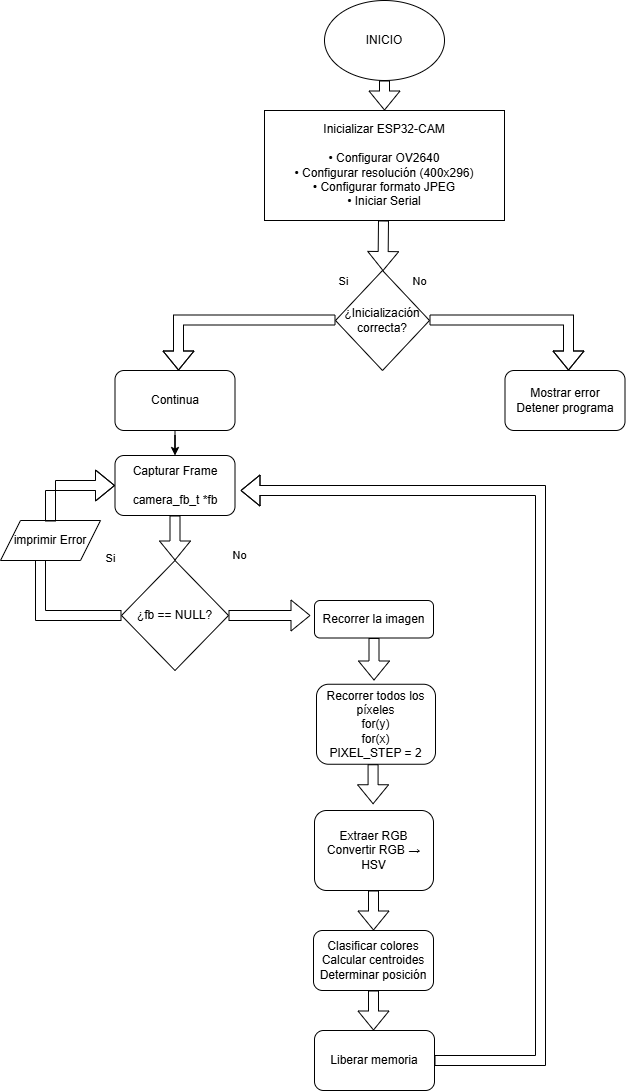

The diagram above was exported from draw.io. Its source (the exported page's mxGraphModel, read from the mxfile embedded in the PNG):
<mxGraphModel dx="1178" dy="663" grid="0" gridSize="9" guides="1" tooltips="1" connect="1" arrows="1" fold="1" page="1" pageScale="1" pageWidth="827" pageHeight="1169" math="0" shadow="0">
  <root>
    <mxCell id="0" />
    <mxCell id="1" parent="0" />
    <mxCell id="L90kvQa5n6-RFbpy-IZX-2" parent="1" style="ellipse;whiteSpace=wrap;html=1;" value="INICIO" vertex="1">
      <mxGeometry height="80" width="120" x="364" y="10" as="geometry" />
    </mxCell>
    <mxCell id="L90kvQa5n6-RFbpy-IZX-4" parent="1" style="rounded=0;whiteSpace=wrap;html=1;" value="Inicializar ESP32-CAM&lt;br/&gt;&lt;br/&gt;• Configurar OV2640&lt;br/&gt;• Configurar resolución (400x296)&lt;br/&gt;• Configurar formato JPEG&lt;br/&gt;• Iniciar Serial" vertex="1">
      <mxGeometry height="110" width="240" x="304" y="120" as="geometry" />
    </mxCell>
    <mxCell id="L90kvQa5n6-RFbpy-IZX-5" edge="1" parent="1" style="shape=flexArrow;endArrow=classic;html=1;rounded=0;" value="">
      <mxGeometry height="50" relative="1" width="50" as="geometry">
        <mxPoint x="424" y="90" as="sourcePoint" />
        <mxPoint x="424" y="120" as="targetPoint" />
      </mxGeometry>
    </mxCell>
    <mxCell id="L90kvQa5n6-RFbpy-IZX-7" parent="1" style="rhombus;whiteSpace=wrap;html=1;" value="¿Inicialización correcta?" vertex="1">
      <mxGeometry height="100" width="94" x="375" y="280" as="geometry" />
    </mxCell>
    <mxCell id="L90kvQa5n6-RFbpy-IZX-9" edge="1" parent="1" style="shape=flexArrow;endArrow=classic;html=1;rounded=0;" target="L90kvQa5n6-RFbpy-IZX-7" value="">
      <mxGeometry height="50" relative="1" width="50" as="geometry">
        <mxPoint x="423" y="230" as="sourcePoint" />
        <mxPoint x="420" y="280" as="targetPoint" />
      </mxGeometry>
    </mxCell>
    <mxCell id="L90kvQa5n6-RFbpy-IZX-10" edge="1" parent="1" style="shape=flexArrow;endArrow=classic;html=1;rounded=0;" value="">
      <mxGeometry height="50" relative="1" width="50" as="geometry">
        <Array as="points">
          <mxPoint x="218" y="329.5" />
        </Array>
        <mxPoint x="375" y="329.5" as="sourcePoint" />
        <mxPoint x="218" y="380" as="targetPoint" />
      </mxGeometry>
    </mxCell>
    <mxCell id="L90kvQa5n6-RFbpy-IZX-12" connectable="0" parent="L90kvQa5n6-RFbpy-IZX-10" style="edgeLabel;html=1;align=center;verticalAlign=middle;resizable=0;points=[];" value="No" vertex="1">
      <mxGeometry relative="1" x="-0.6" y="5" as="geometry">
        <mxPoint x="125" y="-44" as="offset" />
      </mxGeometry>
    </mxCell>
    <mxCell id="L90kvQa5n6-RFbpy-IZX-11" edge="1" parent="1" style="shape=flexArrow;endArrow=classic;html=1;rounded=0;" value="">
      <mxGeometry height="50" relative="1" width="50" as="geometry">
        <Array as="points">
          <mxPoint x="608" y="329.5" />
        </Array>
        <mxPoint x="469" y="329.5" as="sourcePoint" />
        <mxPoint x="608" y="380" as="targetPoint" />
      </mxGeometry>
    </mxCell>
    <mxCell id="L90kvQa5n6-RFbpy-IZX-13" connectable="0" parent="L90kvQa5n6-RFbpy-IZX-11" style="edgeLabel;html=1;align=center;verticalAlign=middle;resizable=0;points=[];" value="Si" vertex="1">
      <mxGeometry relative="1" x="-0.4909" as="geometry">
        <mxPoint x="-135" y="-39" as="offset" />
      </mxGeometry>
    </mxCell>
    <mxCell id="L90kvQa5n6-RFbpy-IZX-14" parent="1" style="rounded=1;whiteSpace=wrap;html=1;" value="Mostrar error&lt;div&gt;Detener programa&lt;/div&gt;" vertex="1">
      <mxGeometry height="60" width="120" x="544.5" y="380" as="geometry" />
    </mxCell>
    <mxCell id="L90kvQa5n6-RFbpy-IZX-22" edge="1" parent="1" source="L90kvQa5n6-RFbpy-IZX-15" style="edgeStyle=orthogonalEdgeStyle;rounded=0;orthogonalLoop=1;jettySize=auto;html=1;" target="L90kvQa5n6-RFbpy-IZX-16" value="">
      <mxGeometry relative="1" as="geometry" />
    </mxCell>
    <mxCell id="L90kvQa5n6-RFbpy-IZX-15" parent="1" style="rounded=1;whiteSpace=wrap;html=1;" value="Continua" vertex="1">
      <mxGeometry height="60" width="120" x="154.5" y="380" as="geometry" />
    </mxCell>
    <mxCell id="L90kvQa5n6-RFbpy-IZX-16" parent="1" style="rounded=1;whiteSpace=wrap;html=1;" value="Capturar Frame&lt;br/&gt;&lt;br/&gt;camera_fb_t *fb" vertex="1">
      <mxGeometry height="60" width="120" x="154.5" y="465" as="geometry" />
    </mxCell>
    <mxCell id="L90kvQa5n6-RFbpy-IZX-21" edge="1" parent="1" source="L90kvQa5n6-RFbpy-IZX-16" style="shape=flexArrow;endArrow=classic;html=1;rounded=0;exitX=0.5;exitY=1;exitDx=0;exitDy=0;" value="">
      <mxGeometry height="50" relative="1" width="50" as="geometry">
        <mxPoint x="240" y="670" as="sourcePoint" />
        <mxPoint x="214.5" y="570" as="targetPoint" />
      </mxGeometry>
    </mxCell>
    <mxCell id="L90kvQa5n6-RFbpy-IZX-23" parent="1" style="rhombus;whiteSpace=wrap;html=1;" value="¿fb == NULL?" vertex="1">
      <mxGeometry height="110" width="107" x="161" y="570" as="geometry" />
    </mxCell>
    <mxCell id="L90kvQa5n6-RFbpy-IZX-24" edge="1" parent="1" source="L90kvQa5n6-RFbpy-IZX-23" style="shape=flexArrow;endArrow=classic;html=1;rounded=0;exitX=0;exitY=0.5;exitDx=0;exitDy=0;entryX=0.4;entryY=1;entryDx=0;entryDy=0;entryPerimeter=0;" value="">
      <mxGeometry height="50" relative="1" width="50" as="geometry">
        <Array as="points">
          <mxPoint x="80" y="625" />
        </Array>
        <mxPoint x="70" y="770" as="sourcePoint" />
        <mxPoint x="80" y="550" as="targetPoint" />
      </mxGeometry>
    </mxCell>
    <mxCell id="L90kvQa5n6-RFbpy-IZX-27" edge="1" parent="1" source="L90kvQa5n6-RFbpy-IZX-23" style="shape=flexArrow;endArrow=classic;html=1;rounded=0;exitX=1;exitY=0.5;exitDx=0;exitDy=0;" value="">
      <mxGeometry height="50" relative="1" width="50" as="geometry">
        <mxPoint x="400" y="650" as="sourcePoint" />
        <mxPoint x="350" y="625" as="targetPoint" />
      </mxGeometry>
    </mxCell>
    <mxCell id="L90kvQa5n6-RFbpy-IZX-28" connectable="0" parent="1" style="edgeLabel;html=1;align=center;verticalAlign=middle;resizable=0;points=[];" value="No" vertex="1">
      <mxGeometry x="304" y="540" as="geometry">
        <mxPoint x="-26" y="24" as="offset" />
      </mxGeometry>
    </mxCell>
    <mxCell id="L90kvQa5n6-RFbpy-IZX-29" connectable="0" parent="1" style="edgeLabel;html=1;align=center;verticalAlign=middle;resizable=0;points=[];" value="Si" vertex="1">
      <mxGeometry x="150" y="540" as="geometry">
        <mxPoint x="-1" y="27" as="offset" />
      </mxGeometry>
    </mxCell>
    <mxCell id="L90kvQa5n6-RFbpy-IZX-30" parent="1" style="shape=parallelogram;perimeter=parallelogramPerimeter;whiteSpace=wrap;html=1;fixedSize=1;" value="imprimir Error" vertex="1">
      <mxGeometry height="40" width="100" x="40" y="530" as="geometry" />
    </mxCell>
    <mxCell id="L90kvQa5n6-RFbpy-IZX-32" edge="1" parent="1" source="L90kvQa5n6-RFbpy-IZX-30" style="shape=flexArrow;endArrow=classic;html=1;rounded=0;exitX=0.5;exitY=0;exitDx=0;exitDy=0;entryX=0;entryY=0.5;entryDx=0;entryDy=0;" target="L90kvQa5n6-RFbpy-IZX-16" value="">
      <mxGeometry height="50" relative="1" width="50" as="geometry">
        <Array as="points">
          <mxPoint x="90" y="610" />
          <mxPoint x="90" y="495" />
        </Array>
        <mxPoint x="90" y="620" as="sourcePoint" />
        <mxPoint x="150" y="610" as="targetPoint" />
      </mxGeometry>
    </mxCell>
    <mxCell id="L90kvQa5n6-RFbpy-IZX-33" parent="1" style="rounded=1;whiteSpace=wrap;html=1;" value="Recorrer la imagen" vertex="1">
      <mxGeometry height="37.5" width="119" x="354" y="610" as="geometry" />
    </mxCell>
    <mxCell id="L90kvQa5n6-RFbpy-IZX-35" edge="1" parent="1" source="L90kvQa5n6-RFbpy-IZX-33" style="shape=flexArrow;endArrow=classic;html=1;rounded=0;exitX=0.5;exitY=1;exitDx=0;exitDy=0;" value="">
      <mxGeometry height="50" relative="1" width="50" as="geometry">
        <mxPoint x="404.5" y="743.75" as="sourcePoint" />
        <mxPoint x="413.5" y="690" as="targetPoint" />
      </mxGeometry>
    </mxCell>
    <mxCell id="L90kvQa5n6-RFbpy-IZX-36" parent="1" style="rounded=1;whiteSpace=wrap;html=1;" value="Recorrer todos los píxeles&lt;br&gt;for(y)&lt;div&gt;for(x)&lt;br&gt;PIXEL_STEP = 2&lt;/div&gt;" vertex="1">
      <mxGeometry height="80" width="119" x="356" y="693.75" as="geometry" />
    </mxCell>
    <mxCell id="L90kvQa5n6-RFbpy-IZX-37" parent="1" style="rounded=1;whiteSpace=wrap;html=1;" value="Extraer RGB&lt;div&gt;Convertir RGB → HSV&lt;/div&gt;" vertex="1">
      <mxGeometry height="80" width="119" x="354" y="820" as="geometry" />
    </mxCell>
    <mxCell id="L90kvQa5n6-RFbpy-IZX-40" edge="1" parent="1" style="shape=flexArrow;endArrow=classic;html=1;rounded=0;exitX=0.5;exitY=1;exitDx=0;exitDy=0;" value="">
      <mxGeometry height="50" relative="1" width="50" as="geometry">
        <mxPoint x="412.58" y="773.75" as="sourcePoint" />
        <mxPoint x="412.58" y="813.75" as="targetPoint" />
      </mxGeometry>
    </mxCell>
    <mxCell id="L90kvQa5n6-RFbpy-IZX-45" edge="1" parent="1" style="shape=flexArrow;endArrow=classic;html=1;rounded=0;exitX=0.5;exitY=1;exitDx=0;exitDy=0;" value="">
      <mxGeometry height="50" relative="1" width="50" as="geometry">
        <mxPoint x="413" y="900" as="sourcePoint" />
        <mxPoint x="413" y="940" as="targetPoint" />
      </mxGeometry>
    </mxCell>
    <mxCell id="L90kvQa5n6-RFbpy-IZX-46" parent="1" style="rounded=1;whiteSpace=wrap;html=1;" value="Clasificar colores&lt;div&gt;Calcular centroides&lt;/div&gt;&lt;div&gt;Determinar posición&lt;/div&gt;" vertex="1">
      <mxGeometry height="60" width="120" x="353" y="940" as="geometry" />
    </mxCell>
    <mxCell id="L90kvQa5n6-RFbpy-IZX-48" edge="1" parent="1" style="shape=flexArrow;endArrow=classic;html=1;rounded=0;exitX=0.5;exitY=1;exitDx=0;exitDy=0;" value="">
      <mxGeometry height="50" relative="1" width="50" as="geometry">
        <mxPoint x="413" y="1000" as="sourcePoint" />
        <mxPoint x="413" y="1040" as="targetPoint" />
      </mxGeometry>
    </mxCell>
    <mxCell id="L90kvQa5n6-RFbpy-IZX-49" parent="1" style="rounded=1;whiteSpace=wrap;html=1;" value="Liberar memoria" vertex="1">
      <mxGeometry height="60" width="120" x="354" y="1040" as="geometry" />
    </mxCell>
    <mxCell id="L90kvQa5n6-RFbpy-IZX-50" edge="1" parent="1" source="L90kvQa5n6-RFbpy-IZX-49" style="shape=flexArrow;endArrow=classic;html=1;rounded=0;exitX=1;exitY=0.5;exitDx=0;exitDy=0;" value="">
      <mxGeometry height="50" relative="1" width="50" as="geometry">
        <Array as="points">
          <mxPoint x="580" y="1070" />
          <mxPoint x="580" y="500" />
        </Array>
        <mxPoint x="540" y="1070" as="sourcePoint" />
        <mxPoint x="280" y="500" as="targetPoint" />
      </mxGeometry>
    </mxCell>
  </root>
</mxGraphModel>